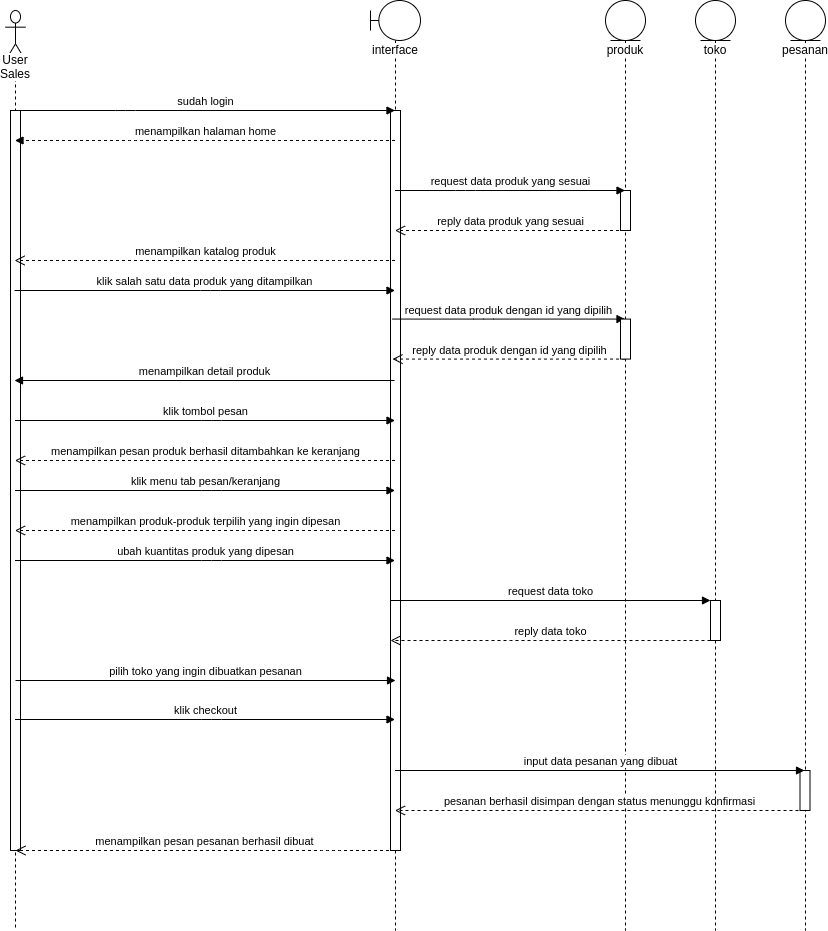

The diagram above was exported from draw.io. Its source (the exported page's mxGraphModel, read from the mxfile embedded in the PNG):
<mxGraphModel dx="1807" dy="745" grid="1" gridSize="10" guides="1" tooltips="1" connect="1" arrows="1" fold="1" page="1" pageScale="1" pageWidth="850" pageHeight="1100" math="0" shadow="0">
  <root>
    <mxCell id="_uy2_lvzpxMtAwTOiHld-0" />
    <mxCell id="_uy2_lvzpxMtAwTOiHld-1" parent="_uy2_lvzpxMtAwTOiHld-0" />
    <mxCell id="vzOBR5IUm_SqnmkmVdZ0-39" value="User Sales" style="shape=umlLifeline;participant=umlActor;perimeter=lifelinePerimeter;whiteSpace=wrap;html=1;container=1;collapsible=0;recursiveResize=0;verticalAlign=top;spacingTop=36;labelBackgroundColor=#ffffff;outlineConnect=0;strokeWidth=1;size=50;" vertex="1" parent="_uy2_lvzpxMtAwTOiHld-1">
      <mxGeometry x="10" y="40" width="20" height="920" as="geometry" />
    </mxCell>
    <mxCell id="vzOBR5IUm_SqnmkmVdZ0-40" value="" style="html=1;points=[];perimeter=orthogonalPerimeter;strokeWidth=1;" vertex="1" parent="vzOBR5IUm_SqnmkmVdZ0-39">
      <mxGeometry x="5" y="100" width="10" height="740" as="geometry" />
    </mxCell>
    <mxCell id="vzOBR5IUm_SqnmkmVdZ0-41" value="interface" style="shape=umlLifeline;participant=umlBoundary;perimeter=lifelinePerimeter;whiteSpace=wrap;html=1;container=1;collapsible=0;recursiveResize=0;verticalAlign=top;spacingTop=36;labelBackgroundColor=#ffffff;outlineConnect=0;strokeWidth=1;" vertex="1" parent="_uy2_lvzpxMtAwTOiHld-1">
      <mxGeometry x="375" y="30" width="50" height="930" as="geometry" />
    </mxCell>
    <mxCell id="vzOBR5IUm_SqnmkmVdZ0-42" value="" style="html=1;points=[];perimeter=orthogonalPerimeter;strokeWidth=1;" vertex="1" parent="vzOBR5IUm_SqnmkmVdZ0-41">
      <mxGeometry x="20" y="110" width="10" height="740" as="geometry" />
    </mxCell>
    <mxCell id="vzOBR5IUm_SqnmkmVdZ0-48" value="request data produk dengan id yang dipilih" style="html=1;verticalAlign=bottom;startArrow=none;endArrow=block;startSize=8;startFill=0;" edge="1" parent="_uy2_lvzpxMtAwTOiHld-1" target="vzOBR5IUm_SqnmkmVdZ0-55">
      <mxGeometry relative="1" as="geometry">
        <mxPoint x="397" y="348.5699999999997" as="sourcePoint" />
        <Array as="points">
          <mxPoint x="488" y="348.57" />
        </Array>
        <mxPoint x="677.5000000000002" y="348.5699999999998" as="targetPoint" />
      </mxGeometry>
    </mxCell>
    <mxCell id="vzOBR5IUm_SqnmkmVdZ0-49" value="reply data produk dengan id yang dipilih" style="html=1;verticalAlign=bottom;endArrow=open;dashed=1;endSize=8;" edge="1" parent="_uy2_lvzpxMtAwTOiHld-1" source="vzOBR5IUm_SqnmkmVdZ0-55">
      <mxGeometry relative="1" as="geometry">
        <mxPoint x="677.5000000000002" y="388.56999999999994" as="sourcePoint" />
        <mxPoint x="397" y="388.56999999999994" as="targetPoint" />
        <Array as="points">
          <mxPoint x="528" y="388.57" />
        </Array>
      </mxGeometry>
    </mxCell>
    <mxCell id="vzOBR5IUm_SqnmkmVdZ0-50" value="menampilkan halaman home" style="html=1;verticalAlign=bottom;endArrow=block;dashed=1;" edge="1" parent="_uy2_lvzpxMtAwTOiHld-1" source="vzOBR5IUm_SqnmkmVdZ0-41" target="vzOBR5IUm_SqnmkmVdZ0-39">
      <mxGeometry width="80" relative="1" as="geometry">
        <mxPoint x="250" y="130" as="sourcePoint" />
        <mxPoint x="330" y="130" as="targetPoint" />
        <Array as="points">
          <mxPoint x="140" y="170" />
        </Array>
      </mxGeometry>
    </mxCell>
    <mxCell id="vzOBR5IUm_SqnmkmVdZ0-51" value="menampilkan detail produk" style="html=1;verticalAlign=bottom;endArrow=block;" edge="1" parent="_uy2_lvzpxMtAwTOiHld-1">
      <mxGeometry width="80" relative="1" as="geometry">
        <mxPoint x="399.00000000000045" y="410" as="sourcePoint" />
        <mxPoint x="19" y="410" as="targetPoint" />
        <Array as="points">
          <mxPoint x="140.5" y="410" />
        </Array>
      </mxGeometry>
    </mxCell>
    <mxCell id="vzOBR5IUm_SqnmkmVdZ0-52" value="sudah login" style="html=1;verticalAlign=bottom;startArrow=none;startFill=0;endArrow=block;startSize=8;" edge="1" parent="_uy2_lvzpxMtAwTOiHld-1" source="vzOBR5IUm_SqnmkmVdZ0-39" target="vzOBR5IUm_SqnmkmVdZ0-41">
      <mxGeometry width="60" relative="1" as="geometry">
        <mxPoint x="30" y="140" as="sourcePoint" />
        <mxPoint x="90" y="140" as="targetPoint" />
        <Array as="points">
          <mxPoint x="130" y="140" />
        </Array>
      </mxGeometry>
    </mxCell>
    <mxCell id="vzOBR5IUm_SqnmkmVdZ0-53" value="menampilkan katalog produk" style="html=1;verticalAlign=bottom;endArrow=open;dashed=1;endSize=8;" edge="1" parent="_uy2_lvzpxMtAwTOiHld-1">
      <mxGeometry relative="1" as="geometry">
        <mxPoint x="399.5" y="290" as="sourcePoint" />
        <mxPoint x="19.07142857142844" y="290" as="targetPoint" />
        <Array as="points">
          <mxPoint x="345" y="290" />
        </Array>
      </mxGeometry>
    </mxCell>
    <mxCell id="vzOBR5IUm_SqnmkmVdZ0-54" value="klik salah satu data produk yang ditampilkan" style="html=1;verticalAlign=bottom;endArrow=block;" edge="1" parent="_uy2_lvzpxMtAwTOiHld-1">
      <mxGeometry width="80" relative="1" as="geometry">
        <mxPoint x="19.07142857142844" y="320" as="sourcePoint" />
        <mxPoint x="399.5" y="320" as="targetPoint" />
        <Array as="points">
          <mxPoint x="215" y="320" />
        </Array>
      </mxGeometry>
    </mxCell>
    <mxCell id="vzOBR5IUm_SqnmkmVdZ0-55" value="produk" style="shape=umlLifeline;participant=umlEntity;perimeter=lifelinePerimeter;whiteSpace=wrap;html=1;container=1;collapsible=0;recursiveResize=0;verticalAlign=top;spacingTop=36;labelBackgroundColor=#ffffff;outlineConnect=0;strokeWidth=1;size=40;" vertex="1" parent="_uy2_lvzpxMtAwTOiHld-1">
      <mxGeometry x="610" y="30" width="40" height="930" as="geometry" />
    </mxCell>
    <mxCell id="vzOBR5IUm_SqnmkmVdZ0-56" value="" style="html=1;points=[];perimeter=orthogonalPerimeter;strokeWidth=1;" vertex="1" parent="vzOBR5IUm_SqnmkmVdZ0-55">
      <mxGeometry x="15" y="190" width="10" height="40" as="geometry" />
    </mxCell>
    <mxCell id="vzOBR5IUm_SqnmkmVdZ0-59" value="" style="html=1;points=[];perimeter=orthogonalPerimeter;strokeWidth=1;" vertex="1" parent="vzOBR5IUm_SqnmkmVdZ0-55">
      <mxGeometry x="15" y="318.57" width="10" height="40" as="geometry" />
    </mxCell>
    <mxCell id="vzOBR5IUm_SqnmkmVdZ0-89" value="request data toko" style="html=1;verticalAlign=bottom;startArrow=none;endArrow=block;startSize=8;startFill=0;" edge="1" parent="vzOBR5IUm_SqnmkmVdZ0-55">
      <mxGeometry relative="1" as="geometry">
        <mxPoint x="-215" y="600" as="sourcePoint" />
        <Array as="points">
          <mxPoint x="-144.5" y="600" />
        </Array>
        <mxPoint x="105" y="600" as="targetPoint" />
      </mxGeometry>
    </mxCell>
    <mxCell id="vzOBR5IUm_SqnmkmVdZ0-90" value="reply data toko" style="html=1;verticalAlign=bottom;endArrow=open;dashed=1;endSize=8;" edge="1" parent="vzOBR5IUm_SqnmkmVdZ0-55">
      <mxGeometry relative="1" as="geometry">
        <mxPoint x="105" y="640" as="sourcePoint" />
        <mxPoint x="-215" y="640" as="targetPoint" />
        <Array as="points">
          <mxPoint x="-104.5" y="640" />
        </Array>
      </mxGeometry>
    </mxCell>
    <mxCell id="vzOBR5IUm_SqnmkmVdZ0-57" value="request data produk yang sesuai" style="html=1;verticalAlign=bottom;startArrow=none;endArrow=block;startSize=8;startFill=0;" edge="1" parent="_uy2_lvzpxMtAwTOiHld-1" source="vzOBR5IUm_SqnmkmVdZ0-41" target="vzOBR5IUm_SqnmkmVdZ0-55">
      <mxGeometry relative="1" as="geometry">
        <mxPoint x="679.5" y="220" as="sourcePoint" />
        <Array as="points">
          <mxPoint x="470" y="220" />
        </Array>
        <mxPoint x="860.5" y="220" as="targetPoint" />
      </mxGeometry>
    </mxCell>
    <mxCell id="vzOBR5IUm_SqnmkmVdZ0-58" value="reply data produk yang sesuai" style="html=1;verticalAlign=bottom;endArrow=open;dashed=1;endSize=8;" edge="1" parent="_uy2_lvzpxMtAwTOiHld-1" source="vzOBR5IUm_SqnmkmVdZ0-55" target="vzOBR5IUm_SqnmkmVdZ0-41">
      <mxGeometry relative="1" as="geometry">
        <mxPoint x="860.5" y="260" as="sourcePoint" />
        <mxPoint x="679.5" y="260" as="targetPoint" />
        <Array as="points">
          <mxPoint x="510" y="260" />
        </Array>
      </mxGeometry>
    </mxCell>
    <mxCell id="vzOBR5IUm_SqnmkmVdZ0-60" value="klik tombol pesan" style="html=1;verticalAlign=bottom;endArrow=block;" edge="1" parent="_uy2_lvzpxMtAwTOiHld-1" source="vzOBR5IUm_SqnmkmVdZ0-39" target="vzOBR5IUm_SqnmkmVdZ0-41">
      <mxGeometry width="80" relative="1" as="geometry">
        <mxPoint x="20.07142857142867" y="450" as="sourcePoint" />
        <mxPoint x="400.5000000000002" y="450" as="targetPoint" />
        <Array as="points">
          <mxPoint x="216" y="450" />
        </Array>
      </mxGeometry>
    </mxCell>
    <mxCell id="vzOBR5IUm_SqnmkmVdZ0-61" value="menampilkan pesan produk berhasil ditambahkan ke keranjang" style="html=1;verticalAlign=bottom;endArrow=open;dashed=1;endSize=8;" edge="1" parent="_uy2_lvzpxMtAwTOiHld-1" source="vzOBR5IUm_SqnmkmVdZ0-41" target="vzOBR5IUm_SqnmkmVdZ0-39">
      <mxGeometry relative="1" as="geometry">
        <mxPoint x="390.43000000000023" y="490" as="sourcePoint" />
        <mxPoint x="10.001428571428676" y="490" as="targetPoint" />
        <Array as="points">
          <mxPoint x="335.93" y="490" />
        </Array>
      </mxGeometry>
    </mxCell>
    <mxCell id="vzOBR5IUm_SqnmkmVdZ0-62" value="klik menu tab pesan/keranjang" style="html=1;verticalAlign=bottom;endArrow=block;" edge="1" parent="_uy2_lvzpxMtAwTOiHld-1" source="vzOBR5IUm_SqnmkmVdZ0-39" target="vzOBR5IUm_SqnmkmVdZ0-41">
      <mxGeometry width="80" relative="1" as="geometry">
        <mxPoint x="20.003809523809522" y="520" as="sourcePoint" />
        <mxPoint x="399.48" y="520" as="targetPoint" />
        <Array as="points">
          <mxPoint x="215.98000000000002" y="520" />
        </Array>
      </mxGeometry>
    </mxCell>
    <mxCell id="vzOBR5IUm_SqnmkmVdZ0-63" value="menampilkan produk-produk terpilih yang ingin dipesan" style="html=1;verticalAlign=bottom;endArrow=open;dashed=1;endSize=8;" edge="1" parent="_uy2_lvzpxMtAwTOiHld-1" source="vzOBR5IUm_SqnmkmVdZ0-41" target="vzOBR5IUm_SqnmkmVdZ0-39">
      <mxGeometry relative="1" as="geometry">
        <mxPoint x="399.48" y="560" as="sourcePoint" />
        <mxPoint x="20.003809523809522" y="560" as="targetPoint" />
        <Array as="points">
          <mxPoint x="335.91" y="560" />
        </Array>
      </mxGeometry>
    </mxCell>
    <mxCell id="vzOBR5IUm_SqnmkmVdZ0-64" value="ubah kuantitas produk yang dipesan" style="html=1;verticalAlign=bottom;endArrow=block;" edge="1" parent="_uy2_lvzpxMtAwTOiHld-1" source="vzOBR5IUm_SqnmkmVdZ0-39" target="vzOBR5IUm_SqnmkmVdZ0-41">
      <mxGeometry width="80" relative="1" as="geometry">
        <mxPoint x="20.003809523809522" y="590" as="sourcePoint" />
        <mxPoint x="399.48" y="590" as="targetPoint" />
        <Array as="points">
          <mxPoint x="215.98000000000002" y="590" />
        </Array>
      </mxGeometry>
    </mxCell>
    <mxCell id="vzOBR5IUm_SqnmkmVdZ0-65" value="menampilkan pesan pesanan berhasil dibuat" style="html=1;verticalAlign=bottom;endArrow=open;dashed=1;endSize=8;" edge="1" parent="_uy2_lvzpxMtAwTOiHld-1">
      <mxGeometry relative="1" as="geometry">
        <mxPoint x="399.48" y="880" as="sourcePoint" />
        <mxPoint x="20.00380952380965" y="880" as="targetPoint" />
        <Array as="points">
          <mxPoint x="335.91" y="880" />
        </Array>
      </mxGeometry>
    </mxCell>
    <mxCell id="vzOBR5IUm_SqnmkmVdZ0-66" value="klik checkout" style="html=1;verticalAlign=bottom;endArrow=block;" edge="1" parent="_uy2_lvzpxMtAwTOiHld-1">
      <mxGeometry width="80" relative="1" as="geometry">
        <mxPoint x="19.5" y="749" as="sourcePoint" />
        <mxPoint x="399.5" y="749" as="targetPoint" />
        <Array as="points">
          <mxPoint x="216.05" y="749" />
        </Array>
      </mxGeometry>
    </mxCell>
    <mxCell id="vzOBR5IUm_SqnmkmVdZ0-67" value="pesanan" style="shape=umlLifeline;participant=umlEntity;perimeter=lifelinePerimeter;whiteSpace=wrap;html=1;container=1;collapsible=0;recursiveResize=0;verticalAlign=top;spacingTop=36;labelBackgroundColor=#ffffff;outlineConnect=0;strokeWidth=1;size=40;" vertex="1" parent="_uy2_lvzpxMtAwTOiHld-1">
      <mxGeometry x="790" y="30" width="40" height="930" as="geometry" />
    </mxCell>
    <mxCell id="vzOBR5IUm_SqnmkmVdZ0-68" value="" style="html=1;points=[];perimeter=orthogonalPerimeter;strokeWidth=1;" vertex="1" parent="vzOBR5IUm_SqnmkmVdZ0-67">
      <mxGeometry x="14.5" y="770" width="10" height="40" as="geometry" />
    </mxCell>
    <mxCell id="vzOBR5IUm_SqnmkmVdZ0-69" value="input data pesanan yang dibuat" style="html=1;verticalAlign=bottom;startArrow=none;endArrow=block;startSize=8;startFill=0;" edge="1" parent="vzOBR5IUm_SqnmkmVdZ0-67">
      <mxGeometry relative="1" as="geometry">
        <mxPoint x="-390.5" y="770" as="sourcePoint" />
        <Array as="points">
          <mxPoint x="-120.5" y="770" />
        </Array>
        <mxPoint x="19" y="770" as="targetPoint" />
      </mxGeometry>
    </mxCell>
    <mxCell id="vzOBR5IUm_SqnmkmVdZ0-70" value="pesanan berhasil disimpan dengan status menunggu konfirmasi" style="html=1;verticalAlign=bottom;endArrow=open;dashed=1;endSize=8;" edge="1" parent="vzOBR5IUm_SqnmkmVdZ0-67">
      <mxGeometry relative="1" as="geometry">
        <mxPoint x="19" y="810" as="sourcePoint" />
        <mxPoint x="-390.5" y="810" as="targetPoint" />
        <Array as="points">
          <mxPoint x="-80.5" y="810" />
        </Array>
      </mxGeometry>
    </mxCell>
    <mxCell id="vzOBR5IUm_SqnmkmVdZ0-78" value="pilih toko yang ingin dibuatkan pesanan" style="html=1;verticalAlign=bottom;endArrow=block;" edge="1" parent="_uy2_lvzpxMtAwTOiHld-1">
      <mxGeometry width="80" relative="1" as="geometry">
        <mxPoint x="20" y="710" as="sourcePoint" />
        <mxPoint x="400" y="710" as="targetPoint" />
        <Array as="points">
          <mxPoint x="216.48000000000002" y="710" />
        </Array>
      </mxGeometry>
    </mxCell>
    <mxCell id="vzOBR5IUm_SqnmkmVdZ0-86" value="toko" style="shape=umlLifeline;participant=umlEntity;perimeter=lifelinePerimeter;whiteSpace=wrap;html=1;container=1;collapsible=0;recursiveResize=0;verticalAlign=top;spacingTop=36;labelBackgroundColor=#ffffff;outlineConnect=0;strokeWidth=1;size=40;" vertex="1" parent="_uy2_lvzpxMtAwTOiHld-1">
      <mxGeometry x="700" y="30" width="40" height="930" as="geometry" />
    </mxCell>
    <mxCell id="vzOBR5IUm_SqnmkmVdZ0-88" value="" style="html=1;points=[];perimeter=orthogonalPerimeter;strokeWidth=1;" vertex="1" parent="vzOBR5IUm_SqnmkmVdZ0-86">
      <mxGeometry x="15" y="600" width="10" height="40" as="geometry" />
    </mxCell>
  </root>
</mxGraphModel>